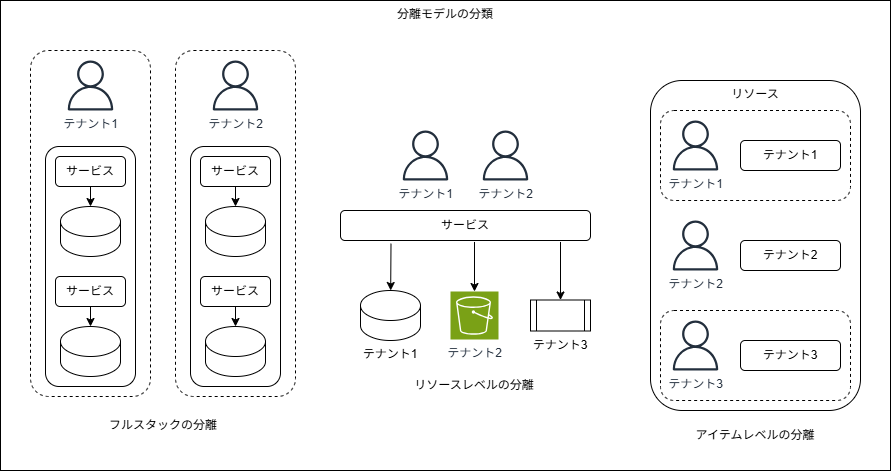

The diagram above was exported from draw.io. Its source (the exported page's mxGraphModel, read from the mxfile embedded in the PNG):
<mxGraphModel dx="1287" dy="582" grid="1" gridSize="10" guides="1" tooltips="1" connect="1" arrows="1" fold="1" page="1" pageScale="1" pageWidth="850" pageHeight="1100" math="0" shadow="0">
  <root>
    <mxCell id="0" />
    <mxCell id="1" parent="0" />
    <mxCell id="48" value="分離モデルの分類" style="rounded=0;whiteSpace=wrap;html=1;verticalAlign=top;" vertex="1" parent="1">
      <mxGeometry x="40" y="140" width="890" height="470" as="geometry" />
    </mxCell>
    <mxCell id="43" value="" style="rounded=1;whiteSpace=wrap;html=1;fillColor=none;dashed=1;" vertex="1" parent="1">
      <mxGeometry x="700" y="350" width="190" height="90" as="geometry" />
    </mxCell>
    <mxCell id="37" value="リソース" style="rounded=1;whiteSpace=wrap;html=1;verticalAlign=top;" vertex="1" parent="1">
      <mxGeometry x="690" y="220" width="210" height="330" as="geometry" />
    </mxCell>
    <mxCell id="21" value="" style="group" vertex="1" connectable="0" parent="1">
      <mxGeometry x="70" y="190" width="265" height="346" as="geometry" />
    </mxCell>
    <mxCell id="20" value="" style="rounded=1;whiteSpace=wrap;html=1;fillColor=none;dashed=1;" vertex="1" parent="21">
      <mxGeometry x="145" width="120" height="346" as="geometry" />
    </mxCell>
    <mxCell id="2" value="サービス" style="rounded=1;whiteSpace=wrap;html=1;" vertex="1" parent="21">
      <mxGeometry x="25" y="106" width="70" height="30" as="geometry" />
    </mxCell>
    <mxCell id="4" value="" style="shape=cylinder3;whiteSpace=wrap;html=1;boundedLbl=1;backgroundOutline=1;size=15;" vertex="1" parent="21">
      <mxGeometry x="30" y="156" width="60" height="50" as="geometry" />
    </mxCell>
    <mxCell id="5" style="edgeStyle=none;html=1;entryX=0.5;entryY=0;entryDx=0;entryDy=0;entryPerimeter=0;" edge="1" parent="21" source="2" target="4">
      <mxGeometry relative="1" as="geometry" />
    </mxCell>
    <mxCell id="6" value="サービス" style="rounded=1;whiteSpace=wrap;html=1;" vertex="1" parent="21">
      <mxGeometry x="25" y="226" width="70" height="30" as="geometry" />
    </mxCell>
    <mxCell id="7" value="" style="shape=cylinder3;whiteSpace=wrap;html=1;boundedLbl=1;backgroundOutline=1;size=15;" vertex="1" parent="21">
      <mxGeometry x="30" y="276" width="60" height="50" as="geometry" />
    </mxCell>
    <mxCell id="8" style="edgeStyle=none;html=1;entryX=0.5;entryY=0;entryDx=0;entryDy=0;entryPerimeter=0;" edge="1" parent="21" source="6" target="7">
      <mxGeometry relative="1" as="geometry" />
    </mxCell>
    <mxCell id="9" value="" style="rounded=1;whiteSpace=wrap;html=1;fillColor=none;" vertex="1" parent="21">
      <mxGeometry x="15" y="96" width="90" height="240" as="geometry" />
    </mxCell>
    <mxCell id="10" value="テナント1" style="sketch=0;outlineConnect=0;fontColor=#232F3E;gradientColor=none;fillColor=#232F3D;strokeColor=none;dashed=0;verticalLabelPosition=bottom;verticalAlign=top;align=center;html=1;fontSize=12;fontStyle=0;aspect=fixed;pointerEvents=1;shape=mxgraph.aws4.user;" vertex="1" parent="21">
      <mxGeometry x="35" y="10" width="50" height="50" as="geometry" />
    </mxCell>
    <mxCell id="11" value="" style="rounded=1;whiteSpace=wrap;html=1;fillColor=none;dashed=1;" vertex="1" parent="21">
      <mxGeometry width="120" height="346" as="geometry" />
    </mxCell>
    <mxCell id="12" value="サービス" style="rounded=1;whiteSpace=wrap;html=1;" vertex="1" parent="21">
      <mxGeometry x="170" y="106" width="70" height="30" as="geometry" />
    </mxCell>
    <mxCell id="13" value="" style="shape=cylinder3;whiteSpace=wrap;html=1;boundedLbl=1;backgroundOutline=1;size=15;" vertex="1" parent="21">
      <mxGeometry x="175" y="156" width="60" height="50" as="geometry" />
    </mxCell>
    <mxCell id="14" style="edgeStyle=none;html=1;entryX=0.5;entryY=0;entryDx=0;entryDy=0;entryPerimeter=0;" edge="1" parent="21" source="12" target="13">
      <mxGeometry relative="1" as="geometry" />
    </mxCell>
    <mxCell id="15" value="サービス" style="rounded=1;whiteSpace=wrap;html=1;" vertex="1" parent="21">
      <mxGeometry x="170" y="226" width="70" height="30" as="geometry" />
    </mxCell>
    <mxCell id="16" value="" style="shape=cylinder3;whiteSpace=wrap;html=1;boundedLbl=1;backgroundOutline=1;size=15;" vertex="1" parent="21">
      <mxGeometry x="175" y="276" width="60" height="50" as="geometry" />
    </mxCell>
    <mxCell id="17" style="edgeStyle=none;html=1;entryX=0.5;entryY=0;entryDx=0;entryDy=0;entryPerimeter=0;" edge="1" parent="21" source="15" target="16">
      <mxGeometry relative="1" as="geometry" />
    </mxCell>
    <mxCell id="18" value="" style="rounded=1;whiteSpace=wrap;html=1;fillColor=none;" vertex="1" parent="21">
      <mxGeometry x="160" y="96" width="90" height="240" as="geometry" />
    </mxCell>
    <mxCell id="19" value="テナント2" style="sketch=0;outlineConnect=0;fontColor=#232F3E;gradientColor=none;fillColor=#232F3D;strokeColor=none;dashed=0;verticalLabelPosition=bottom;verticalAlign=top;align=center;html=1;fontSize=12;fontStyle=0;aspect=fixed;pointerEvents=1;shape=mxgraph.aws4.user;" vertex="1" parent="21">
      <mxGeometry x="180" y="10" width="50" height="50" as="geometry" />
    </mxCell>
    <mxCell id="34" value="フルスタックの分離" style="text;html=1;align=center;verticalAlign=middle;whiteSpace=wrap;rounded=0;" vertex="1" parent="1">
      <mxGeometry x="90.5" y="550" width="224" height="30" as="geometry" />
    </mxCell>
    <mxCell id="35" value="" style="group" vertex="1" connectable="0" parent="1">
      <mxGeometry x="380" y="270" width="250" height="270" as="geometry" />
    </mxCell>
    <mxCell id="22" value="テナント1" style="sketch=0;outlineConnect=0;fontColor=#232F3E;gradientColor=none;fillColor=#232F3D;strokeColor=none;dashed=0;verticalLabelPosition=bottom;verticalAlign=top;align=center;html=1;fontSize=12;fontStyle=0;aspect=fixed;pointerEvents=1;shape=mxgraph.aws4.user;" vertex="1" parent="35">
      <mxGeometry x="60" width="50" height="50" as="geometry" />
    </mxCell>
    <mxCell id="23" value="テナント2" style="sketch=0;outlineConnect=0;fontColor=#232F3E;gradientColor=none;fillColor=#232F3D;strokeColor=none;dashed=0;verticalLabelPosition=bottom;verticalAlign=top;align=center;html=1;fontSize=12;fontStyle=0;aspect=fixed;pointerEvents=1;shape=mxgraph.aws4.user;" vertex="1" parent="35">
      <mxGeometry x="140" width="50" height="50" as="geometry" />
    </mxCell>
    <mxCell id="24" value="サービス" style="rounded=1;whiteSpace=wrap;html=1;" vertex="1" parent="35">
      <mxGeometry y="80" width="250" height="30" as="geometry" />
    </mxCell>
    <mxCell id="25" value="テナント1" style="shape=cylinder3;whiteSpace=wrap;html=1;boundedLbl=1;backgroundOutline=1;size=15;labelPosition=center;verticalLabelPosition=bottom;align=center;verticalAlign=top;" vertex="1" parent="35">
      <mxGeometry x="20" y="160" width="60" height="50" as="geometry" />
    </mxCell>
    <mxCell id="26" value="テナント2" style="sketch=0;points=[[0,0,0],[0.25,0,0],[0.5,0,0],[0.75,0,0],[1,0,0],[0,1,0],[0.25,1,0],[0.5,1,0],[0.75,1,0],[1,1,0],[0,0.25,0],[0,0.5,0],[0,0.75,0],[1,0.25,0],[1,0.5,0],[1,0.75,0]];outlineConnect=0;fontColor=#232F3E;fillColor=#7AA116;strokeColor=#ffffff;dashed=0;verticalLabelPosition=bottom;verticalAlign=top;align=center;html=1;fontSize=12;fontStyle=0;aspect=fixed;shape=mxgraph.aws4.resourceIcon;resIcon=mxgraph.aws4.s3;" vertex="1" parent="35">
      <mxGeometry x="110" y="161" width="48" height="48" as="geometry" />
    </mxCell>
    <mxCell id="29" value="テナント3" style="shape=process;whiteSpace=wrap;html=1;backgroundOutline=1;labelPosition=center;verticalLabelPosition=bottom;align=center;verticalAlign=top;" vertex="1" parent="35">
      <mxGeometry x="190" y="169.5" width="60" height="31" as="geometry" />
    </mxCell>
    <mxCell id="30" style="edgeStyle=none;html=1;entryX=0.202;entryY=1.104;entryDx=0;entryDy=0;entryPerimeter=0;startArrow=classic;startFill=1;endArrow=none;endFill=0;" edge="1" parent="35" source="25" target="24">
      <mxGeometry relative="1" as="geometry" />
    </mxCell>
    <mxCell id="31" style="edgeStyle=none;html=1;entryX=0.536;entryY=1.048;entryDx=0;entryDy=0;entryPerimeter=0;startArrow=classic;startFill=1;endArrow=none;endFill=0;" edge="1" parent="35" source="26" target="24">
      <mxGeometry relative="1" as="geometry" />
    </mxCell>
    <mxCell id="32" style="edgeStyle=none;html=1;entryX=0.88;entryY=1.048;entryDx=0;entryDy=0;entryPerimeter=0;startArrow=classic;startFill=1;endArrow=none;endFill=0;" edge="1" parent="35" source="29" target="24">
      <mxGeometry relative="1" as="geometry" />
    </mxCell>
    <mxCell id="33" value="リソースレベルの分離" style="text;html=1;align=center;verticalAlign=middle;whiteSpace=wrap;rounded=0;" vertex="1" parent="35">
      <mxGeometry x="22" y="240" width="224" height="30" as="geometry" />
    </mxCell>
    <mxCell id="36" value="テナント1" style="sketch=0;outlineConnect=0;fontColor=#232F3E;gradientColor=none;fillColor=#232F3D;strokeColor=none;dashed=0;verticalLabelPosition=bottom;verticalAlign=top;align=center;html=1;fontSize=12;fontStyle=0;aspect=fixed;pointerEvents=1;shape=mxgraph.aws4.user;" vertex="1" parent="1">
      <mxGeometry x="710" y="260" width="50" height="50" as="geometry" />
    </mxCell>
    <mxCell id="39" value="テナント1" style="rounded=1;whiteSpace=wrap;html=1;" vertex="1" parent="1">
      <mxGeometry x="780" y="280" width="100" height="30" as="geometry" />
    </mxCell>
    <mxCell id="40" value="" style="rounded=1;whiteSpace=wrap;html=1;fillColor=none;dashed=1;" vertex="1" parent="1">
      <mxGeometry x="700" y="250" width="190" height="90" as="geometry" />
    </mxCell>
    <mxCell id="41" value="テナント2" style="sketch=0;outlineConnect=0;fontColor=#232F3E;gradientColor=none;fillColor=#232F3D;strokeColor=none;dashed=0;verticalLabelPosition=bottom;verticalAlign=top;align=center;html=1;fontSize=12;fontStyle=0;aspect=fixed;pointerEvents=1;shape=mxgraph.aws4.user;" vertex="1" parent="1">
      <mxGeometry x="710" y="360" width="50" height="50" as="geometry" />
    </mxCell>
    <mxCell id="42" value="テナント2" style="rounded=1;whiteSpace=wrap;html=1;" vertex="1" parent="1">
      <mxGeometry x="780" y="380" width="100" height="30" as="geometry" />
    </mxCell>
    <mxCell id="44" value="" style="rounded=1;whiteSpace=wrap;html=1;fillColor=none;dashed=1;" vertex="1" parent="1">
      <mxGeometry x="700" y="450" width="190" height="90" as="geometry" />
    </mxCell>
    <mxCell id="45" value="テナント3" style="sketch=0;outlineConnect=0;fontColor=#232F3E;gradientColor=none;fillColor=#232F3D;strokeColor=none;dashed=0;verticalLabelPosition=bottom;verticalAlign=top;align=center;html=1;fontSize=12;fontStyle=0;aspect=fixed;pointerEvents=1;shape=mxgraph.aws4.user;" vertex="1" parent="1">
      <mxGeometry x="710" y="460" width="50" height="50" as="geometry" />
    </mxCell>
    <mxCell id="46" value="テナント3" style="rounded=1;whiteSpace=wrap;html=1;" vertex="1" parent="1">
      <mxGeometry x="780" y="480" width="100" height="30" as="geometry" />
    </mxCell>
    <mxCell id="47" value="アイテムレベルの分離" style="text;html=1;align=center;verticalAlign=middle;whiteSpace=wrap;rounded=0;" vertex="1" parent="1">
      <mxGeometry x="683" y="560" width="224" height="30" as="geometry" />
    </mxCell>
  </root>
</mxGraphModel>